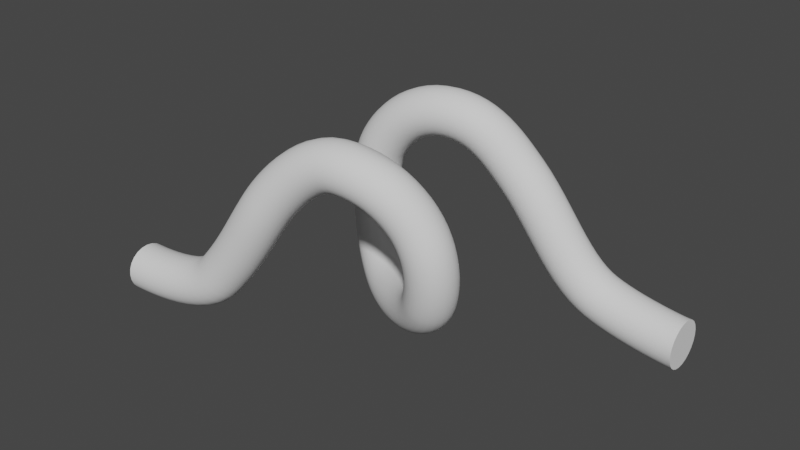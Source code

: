 # Source: Model_Base.blend  (saved by Blender 2.91.10; exported with 4.5.12 LTS)
import bpy
from mathutils import Matrix  # noqa: F401  (used for matrix-valued properties, if any)

bpy.ops.wm.read_factory_settings(use_empty=True)
scene = bpy.context.scene
scene.name = 'Scene'

# ---- collections
col_collection = bpy.data.collections.new('Collection'); scene.collection.children.link(col_collection)

# ---- world
world_world = bpy.data.worlds.new('World'); scene.world = world_world
world_world.use_nodes = True; world_world.node_tree.nodes.clear()
_N = world_world.node_tree.nodes; _L = world_world.node_tree.links
n0 = _N.new('ShaderNodeOutputWorld'); n0.name = 'World Output'; n0.location = (300, 300)
n1 = _N.new('ShaderNodeBackground'); n1.name = 'Background'; n1.location = (10, 300)
n1.inputs[0].default_value = (0.05088, 0.05088, 0.05088, 1.0)
_L.new(n1.outputs[0], n0.inputs[0])
n0.is_active_output = True
world_world.color = (0.05088, 0.05088, 0.05088)
world_world.use_sun_shadow = False
world_world.sun_shadow_jitter_overblur = 0.0

# ---- curves / text
cu_beziercurve = bpy.data.curves.new('BezierCurve', 'CURVE')
cu_beziercurve.dimensions = '3D'
_sp = cu_beziercurve.splines.new('BEZIER'); _sp.bezier_points.add(12)
_sp.bezier_points.foreach_set('co', [-7.489, -4.891, 0.02489, -3.288, -4.54, 1.011, -0.7704, -4.25, 4.603, 2.431, -3.597, 6.953, 5.486, -2.86, 4.928, 5.337, -2.204, 1.998, 2.186, -0.2136, 0.4452, -0.6164, 1.946, 2.011, -0.8065, 2.578, 5.098, 2.295, 3.037, 6.946, 5.347, 3.493, 5.033, 8.755, 3.815, 0.9646, 12.52, 3.967, 0.01921])
_sp.bezier_points.foreach_set('handle_left', [-7.782, -4.891, 0.02489, -4.311, -4.708, -0.1771, -1.481, -4.405, 3.527, 0.9296, -3.692, 6.904, 4.968, -2.99, 5.998, 5.682, -2.479, 2.582, 3.437, -1.043, 0.4856, 0.01889, 1.361, 1.158, -1.288, 2.499, 4.217, 0.8361, 2.799, 7.025, 4.34, 3.528, 5.949, 7.451, 3.632, 1.814, 11.95, 3.966, 0.02715])
_sp.bezier_points.foreach_set('handle_right', [-7.196, -4.891, 0.02489, -2.215, -4.363, 2.257, -0.2218, -4.131, 5.433, 3.957, -3.501, 7.004, 6.011, -2.728, 3.844, 4.769, -1.753, 1.039, 1.021, 0.5587, 0.4077, -1.2, 2.483, 2.795, -0.2481, 2.669, 6.12, 3.661, 3.259, 6.872, 6.704, 3.445, 3.799, 9.698, 3.948, 0.3496, 13.1, 3.969, 0.01126])
for _p, _l, _r in zip(_sp.bezier_points, ['ALIGNED', 'ALIGNED', 'ALIGNED', 'ALIGNED', 'ALIGNED', 'ALIGNED', 'ALIGNED', 'ALIGNED', 'ALIGNED', 'ALIGNED', 'ALIGNED', 'ALIGNED', 'ALIGNED'], ['ALIGNED', 'ALIGNED', 'ALIGNED', 'ALIGNED', 'ALIGNED', 'ALIGNED', 'ALIGNED', 'ALIGNED', 'ALIGNED', 'ALIGNED', 'ALIGNED', 'ALIGNED', 'ALIGNED']): _p.handle_left_type = _l; _p.handle_right_type = _r
_sp.order_u = 0
_sp.order_v = 0
cu_beziercurve.use_path = True
cu_beziercurve.use_path_clamp = True
cu_beziercurve.bevel_resolution = 10
cu_beziercurve.bevel_depth = 1.0
cu_beziercurve.fill_mode = 'FULL'
cu_beziercurve.use_fill_caps = True

# ---- objects
ob_beziercurve = bpy.data.objects.new('BezierCurve', cu_beziercurve)

# ---- transforms, parenting, visibility, modifiers, constraints
ob_beziercurve.location = (0.0, 0.0, 0.0)
ob_beziercurve.lineart.crease_threshold = 0.0

# ---- collection membership
col_collection.objects.link(ob_beziercurve)

# ---- scene / render settings (as saved in the file)
scene.frame_start = 1; scene.frame_end = 250; scene.frame_set(1)
scene.render.engine = 'BLENDER_EEVEE_NEXT'
scene.cycles.use_denoising = False
scene.cycles.samples = 128
scene.cycles.sampling_pattern = 'TABULATED_SOBOL'
scene.cycles.use_adaptive_sampling = False
scene.cycles.use_light_tree = False
scene.view_settings.view_transform = 'Filmic'
bpy.context.view_layer.update()

# ---- added for rendering (the .blend has no active camera and no usable light): camera, sun
cam_auto = bpy.data.cameras.new('AutoCamera')
cam_auto.lens = 50.0
cam_auto.sensor_width = 36.0
cam_auto.clip_end = 1000.0
ob_auto_camera = bpy.data.objects.new('AutoCamera', cam_auto)
scene.collection.objects.link(ob_auto_camera)
ob_auto_camera.location = (26.685, -29.4631, 22.8204)
ob_auto_camera.rotation_euler = (1.09748, -7.21219e-08, 0.694738)
scene.camera = ob_auto_camera
light_auto_sun = bpy.data.lights.new('AutoSun', 'SUN')
light_auto_sun.energy = 3.0
light_auto_sun.angle = 0.0523599
ob_auto_sun = bpy.data.objects.new('AutoSun', light_auto_sun)
scene.collection.objects.link(ob_auto_sun)
ob_auto_sun.rotation_euler = (0.872665, 0.174533, 0.523599)
bpy.context.view_layer.update()
